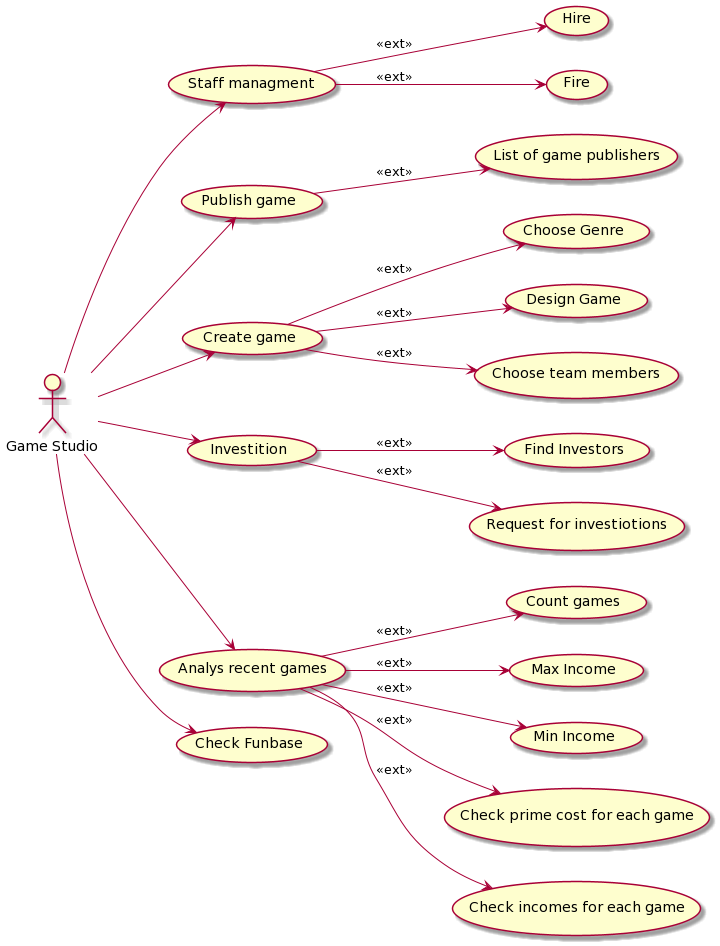

The diagram above was rendered by PlantUML. Its source (embedded in the PNG):
@startuml
left to right direction

:Actor: --> (StaffManagment)
:Actor: --> (Publish)
:Actor: --> (Create)
:Actor: --> (Investition)
:Actor: --> (Analysis)
:Actor: --> (FunBase)

(StaffManagment) --> (Hire) : <<ext>>
(StaffManagment) --> (Fire) : <<ext>>

(Create) --> (Genre) : <<ext>>
(Create) --> (Design) : <<ext>>
(Create) --> (Staff) : <<ext>>

(Investition) --> (Find) : <<ext>>
(Investition) --> (Request) : <<ext>>

(Analysis) --> (Count) : <<ext>>
(Analysis) --> (MaxIncome) : <<ext>>
(Analysis) --> (MinIncome) : <<ext>>
(Analysis) --> (Price) : <<ext>>
(Analysis) --> (Income) : <<ext>>

(Publish) --> (Publishers) : <<ext>>





:Actor: as "Game Studio"
(StaffManagment) as "Staff managment"
(Create) as "Create game"
(Analysis) as "Analys recent games"
(Publish) as "Publish game"
(FunBase) as "Check Funbase"
(Genre) as "Choose Genre"
(Design) as "Design Game"
(Staff) as "Choose team members"
(Find) as "Find Investors"
(Request) as "Request for investiotions"

(Count) as "Count games"
(MaxIncome) as "Max Income"
(MinIncome) as "Min Income"
(Price) as "Check prime cost for each game"
(Income) as "Check incomes for each game"

(Publishers) as "List of game publishers"
@enduml